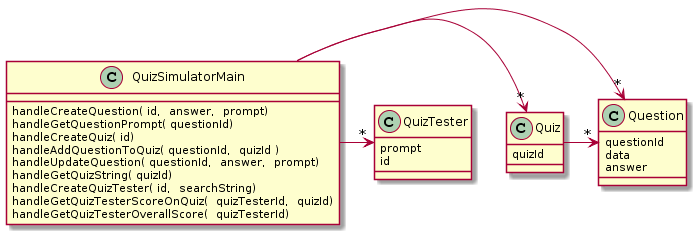

The diagram above was rendered by PlantUML. Its source (embedded in the PNG):
@startuml
class QuizSimulatorMain{
handleCreateQuestion( id,  answer,  prompt)
handleGetQuestionPrompt( questionId)
handleCreateQuiz( id)
handleAddQuestionToQuiz( questionId,  quizId )
handleUpdateQuestion( questionId,  answer,  prompt)
handleGetQuizString( quizId)
handleCreateQuizTester( id,  searchString)
handleGetQuizTesterScoreOnQuiz(  quizTesterId,  quizId)
handleGetQuizTesterOverallScore(  quizTesterId)
}

class Question {
questionId
data
answer
}

class Quiz {
quizId
}

class QuizTester {
prompt
id
}
QuizSimulatorMain ->"*" Question
QuizSimulatorMain ->"*" Quiz
QuizSimulatorMain ->"*" QuizTester
Quiz -> "*" Question
@enduml